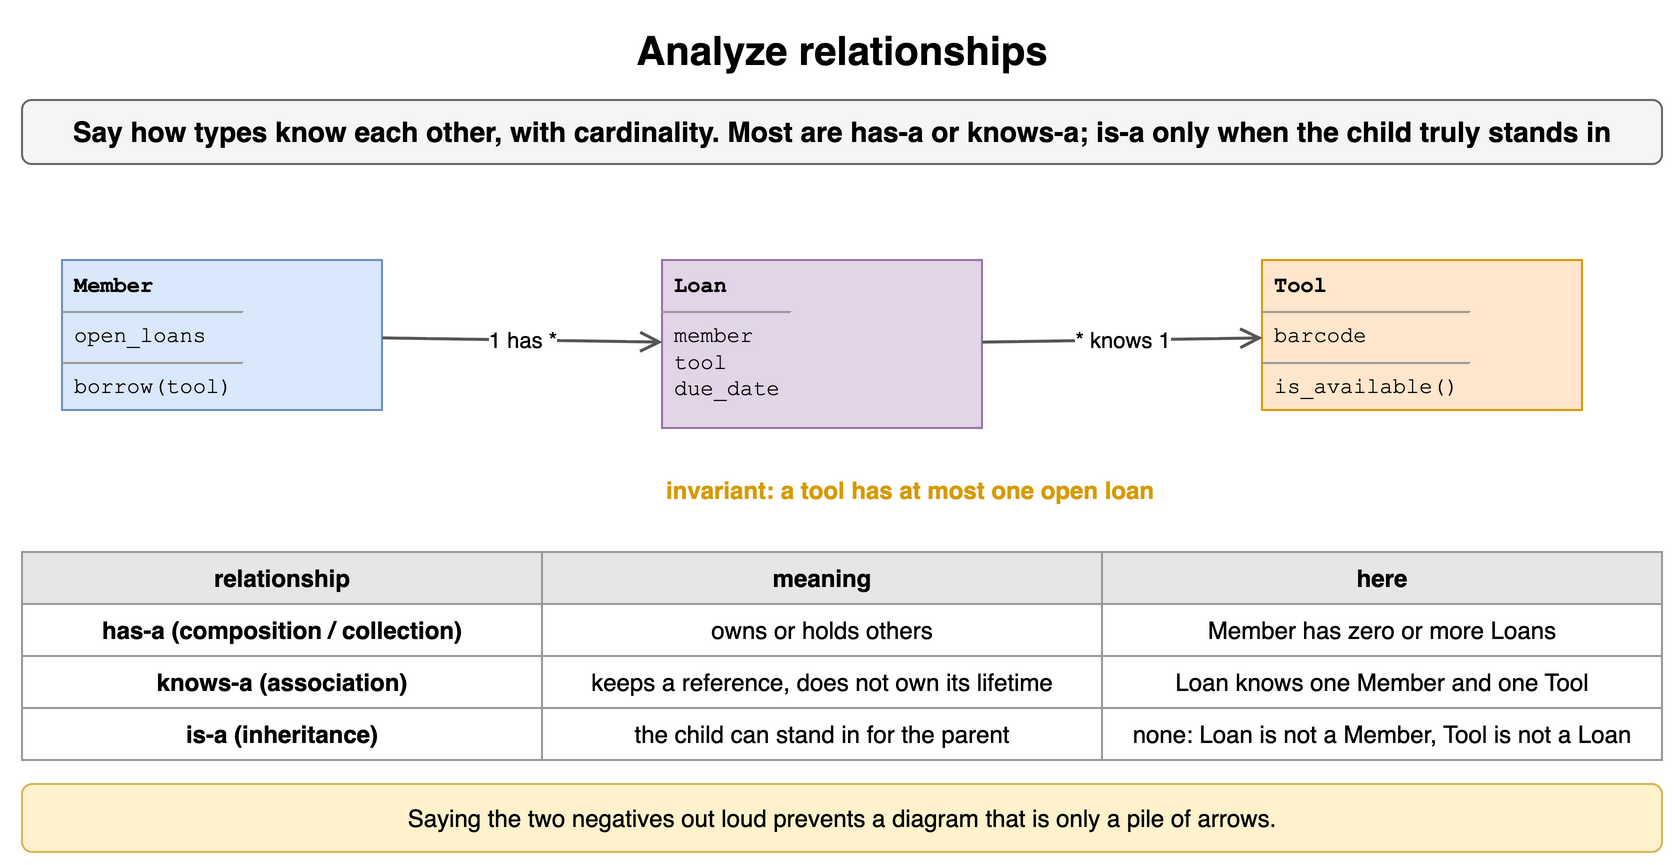

The diagram above was exported from draw.io. Its source (the exported page's mxGraphModel, read from the mxfile embedded in the PNG):
<mxGraphModel dx="900" dy="440" grid="1" gridSize="10" guides="1" tooltips="1" connect="1" arrows="1" fold="1" page="1" pageScale="1" pageWidth="900" pageHeight="440" math="0" shadow="0">
  <root>
    <mxCell id="0" />
    <mxCell id="1" parent="0" />
    <mxCell id="c31" value="Analyze relationships" style="text;html=1;align=center;verticalAlign=middle;whiteSpace=wrap;fontSize=20;fontStyle=1;" vertex="1" parent="1">
      <mxGeometry x="40" y="10" width="820" height="30" as="geometry" />
    </mxCell>
    <mxCell id="c32" value="Say how types know each other, with cardinality. Most are has-a or knows-a; is-a only when the child truly stands in" style="rounded=1;whiteSpace=wrap;html=1;fillColor=#f5f5f5;strokeColor=#666666;fontStyle=1;fontSize=14;" vertex="1" parent="1">
      <mxGeometry x="40" y="50" width="820" height="32" as="geometry" />
    </mxCell>
    <mxCell id="c33" value="&lt;div style=&quot;margin:2px 6px&quot;&gt;&lt;b&gt;Member&lt;/b&gt;&lt;/div&gt;&lt;hr size=&quot;1&quot;&gt;&lt;div style=&quot;margin:2px 6px&quot;&gt;open_loans&lt;/div&gt;&lt;hr size=&quot;1&quot;&gt;&lt;div style=&quot;margin:2px 6px&quot;&gt;borrow(tool)&lt;/div&gt;" style="rounded=0;whiteSpace=wrap;html=1;align=left;verticalAlign=top;spacing=0;fontFamily=Courier New;fontSize=11;fillColor=#dae8fc;strokeColor=#6c8ebf;" vertex="1" parent="1">
      <mxGeometry x="60" y="130" width="160" height="75" as="geometry" />
    </mxCell>
    <mxCell id="c34" value="&lt;div style=&quot;margin:2px 6px&quot;&gt;&lt;b&gt;Loan&lt;/b&gt;&lt;/div&gt;&lt;hr size=&quot;1&quot;&gt;&lt;div style=&quot;margin:2px 6px&quot;&gt;member&lt;br&gt;tool&lt;br&gt;due_date&lt;/div&gt;" style="rounded=0;whiteSpace=wrap;html=1;align=left;verticalAlign=top;spacing=0;fontFamily=Courier New;fontSize=11;fillColor=#e1d5e7;strokeColor=#9673a6;" vertex="1" parent="1">
      <mxGeometry x="360" y="130" width="160" height="84" as="geometry" />
    </mxCell>
    <mxCell id="c35" value="&lt;div style=&quot;margin:2px 6px&quot;&gt;&lt;b&gt;Tool&lt;/b&gt;&lt;/div&gt;&lt;hr size=&quot;1&quot;&gt;&lt;div style=&quot;margin:2px 6px&quot;&gt;barcode&lt;/div&gt;&lt;hr size=&quot;1&quot;&gt;&lt;div style=&quot;margin:2px 6px&quot;&gt;is_available()&lt;/div&gt;" style="rounded=0;whiteSpace=wrap;html=1;align=left;verticalAlign=top;spacing=0;fontFamily=Courier New;fontSize=11;fillColor=#ffe6cc;strokeColor=#d79b00;" vertex="1" parent="1">
      <mxGeometry x="660" y="130" width="160" height="75" as="geometry" />
    </mxCell>
    <mxCell id="c36" value="1 has *" style="endArrow=open;endSize=8;html=1;strokeWidth=1.5;strokeColor=#555555;fontSize=11;labelBackgroundColor=#ffffff;" edge="1" parent="1" source="c33" target="c34">
      <mxGeometry relative="1" as="geometry" />
    </mxCell>
    <mxCell id="c37" value="* knows 1" style="endArrow=open;endSize=8;html=1;strokeWidth=1.5;strokeColor=#555555;fontSize=11;labelBackgroundColor=#ffffff;" edge="1" parent="1" source="c34" target="c35">
      <mxGeometry relative="1" as="geometry" />
    </mxCell>
    <mxCell id="c38" value="invariant: a tool has at most one open loan" style="text;html=1;whiteSpace=wrap;fontSize=11;align=left;verticalAlign=middle;fontSize=12;fontColor=#d79b00;fontStyle=1;" vertex="1" parent="1">
      <mxGeometry x="360" y="236" width="460" height="18" as="geometry" />
    </mxCell>
    <mxCell id="c39" value="relationship" style="whiteSpace=wrap;html=1;fillColor=#e6e6e6;strokeColor=#999999;fontStyle=1;fontSize=12;" vertex="1" parent="1">
      <mxGeometry x="40" y="276" width="260" height="26" as="geometry" />
    </mxCell>
    <mxCell id="c310" value="meaning" style="whiteSpace=wrap;html=1;fillColor=#e6e6e6;strokeColor=#999999;fontStyle=1;fontSize=12;" vertex="1" parent="1">
      <mxGeometry x="300" y="276" width="280" height="26" as="geometry" />
    </mxCell>
    <mxCell id="c311" value="here" style="whiteSpace=wrap;html=1;fillColor=#e6e6e6;strokeColor=#999999;fontStyle=1;fontSize=12;" vertex="1" parent="1">
      <mxGeometry x="580" y="276" width="280" height="26" as="geometry" />
    </mxCell>
    <mxCell id="c312" value="has-a (composition / collection)" style="whiteSpace=wrap;html=1;strokeColor=#999999;fontSize=12;fillColor=#ffffff;fontStyle=1;" vertex="1" parent="1">
      <mxGeometry x="40" y="302" width="260" height="26" as="geometry" />
    </mxCell>
    <mxCell id="c313" value="owns or holds others" style="whiteSpace=wrap;html=1;strokeColor=#999999;fontSize=12;fillColor=#ffffff;" vertex="1" parent="1">
      <mxGeometry x="300" y="302" width="280" height="26" as="geometry" />
    </mxCell>
    <mxCell id="c314" value="Member has zero or more Loans" style="whiteSpace=wrap;html=1;strokeColor=#999999;fontSize=12;fillColor=#ffffff;" vertex="1" parent="1">
      <mxGeometry x="580" y="302" width="280" height="26" as="geometry" />
    </mxCell>
    <mxCell id="c315" value="knows-a (association)" style="whiteSpace=wrap;html=1;strokeColor=#999999;fontSize=12;fillColor=#ffffff;fontStyle=1;" vertex="1" parent="1">
      <mxGeometry x="40" y="328" width="260" height="26" as="geometry" />
    </mxCell>
    <mxCell id="c316" value="keeps a reference, does not own its lifetime" style="whiteSpace=wrap;html=1;strokeColor=#999999;fontSize=12;fillColor=#ffffff;" vertex="1" parent="1">
      <mxGeometry x="300" y="328" width="280" height="26" as="geometry" />
    </mxCell>
    <mxCell id="c317" value="Loan knows one Member and one Tool" style="whiteSpace=wrap;html=1;strokeColor=#999999;fontSize=12;fillColor=#ffffff;" vertex="1" parent="1">
      <mxGeometry x="580" y="328" width="280" height="26" as="geometry" />
    </mxCell>
    <mxCell id="c318" value="is-a (inheritance)" style="whiteSpace=wrap;html=1;strokeColor=#999999;fontSize=12;fillColor=#ffffff;fontStyle=1;" vertex="1" parent="1">
      <mxGeometry x="40" y="354" width="260" height="26" as="geometry" />
    </mxCell>
    <mxCell id="c319" value="the child can stand in for the parent" style="whiteSpace=wrap;html=1;strokeColor=#999999;fontSize=12;fillColor=#ffffff;" vertex="1" parent="1">
      <mxGeometry x="300" y="354" width="280" height="26" as="geometry" />
    </mxCell>
    <mxCell id="c320" value="none: Loan is not a Member, Tool is not a Loan" style="whiteSpace=wrap;html=1;strokeColor=#999999;fontSize=12;fillColor=#ffffff;" vertex="1" parent="1">
      <mxGeometry x="580" y="354" width="280" height="26" as="geometry" />
    </mxCell>
    <mxCell id="c321" value="Saying the two negatives out loud prevents a diagram that is only a pile of arrows." style="rounded=1;whiteSpace=wrap;html=1;fillColor=#fff2cc;strokeColor=#d6b656;fontSize=12;align=center;" vertex="1" parent="1">
      <mxGeometry x="40" y="392" width="820" height="34" as="geometry" />
    </mxCell>
  </root>
</mxGraphModel>